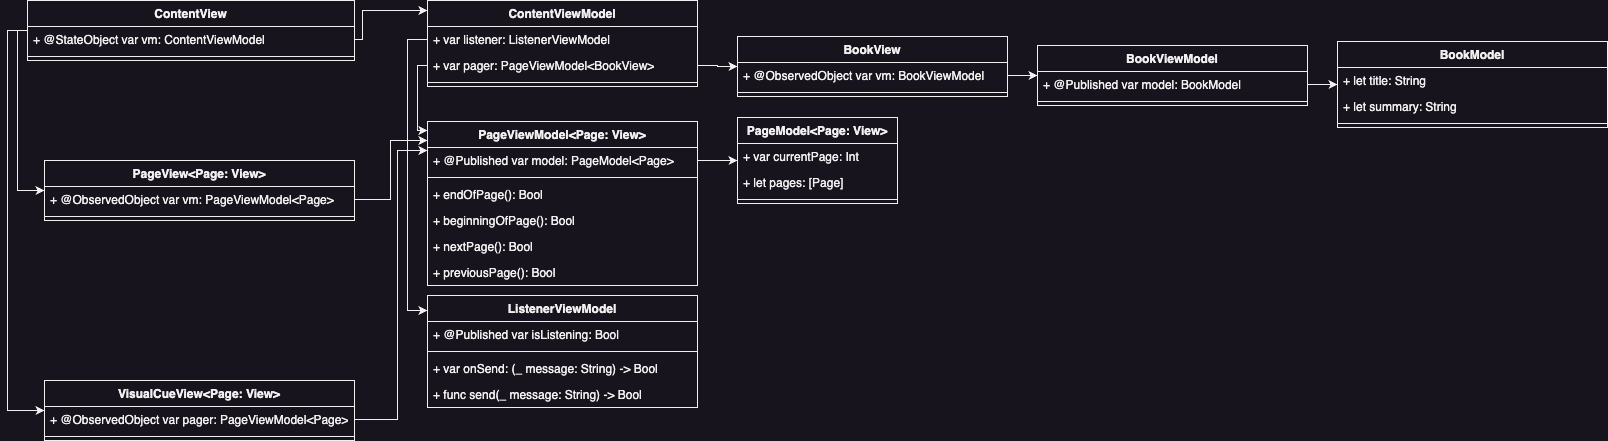

The diagram above was exported from draw.io. Its source (the exported page's mxGraphModel, read from the mxfile embedded in the PNG):
<mxGraphModel dx="1139" dy="562" grid="1" gridSize="10" guides="1" tooltips="1" connect="1" arrows="1" fold="1" page="1" pageScale="1" pageWidth="827" pageHeight="1169" math="0" shadow="0">
  <root>
    <mxCell id="WIyWlLk6GJQsqaUBKTNV-0" />
    <mxCell id="WIyWlLk6GJQsqaUBKTNV-1" parent="WIyWlLk6GJQsqaUBKTNV-0" />
    <mxCell id="a4xaBJ1gXhYVm9qdX6ll-113" style="edgeStyle=orthogonalEdgeStyle;rounded=0;orthogonalLoop=1;jettySize=auto;html=1;" parent="WIyWlLk6GJQsqaUBKTNV-1" source="a4xaBJ1gXhYVm9qdX6ll-5" target="a4xaBJ1gXhYVm9qdX6ll-15" edge="1">
      <mxGeometry relative="1" as="geometry">
        <Array as="points">
          <mxPoint x="490" y="390" />
          <mxPoint x="490" y="550" />
        </Array>
      </mxGeometry>
    </mxCell>
    <mxCell id="a4xaBJ1gXhYVm9qdX6ll-114" style="edgeStyle=orthogonalEdgeStyle;rounded=0;orthogonalLoop=1;jettySize=auto;html=1;" parent="WIyWlLk6GJQsqaUBKTNV-1" source="a4xaBJ1gXhYVm9qdX6ll-5" target="a4xaBJ1gXhYVm9qdX6ll-21" edge="1">
      <mxGeometry relative="1" as="geometry">
        <Array as="points">
          <mxPoint x="480" y="390" />
          <mxPoint x="480" y="770" />
        </Array>
      </mxGeometry>
    </mxCell>
    <mxCell id="a4xaBJ1gXhYVm9qdX6ll-5" value="ContentView" style="swimlane;fontStyle=1;align=center;verticalAlign=top;childLayout=stackLayout;horizontal=1;startSize=26;horizontalStack=0;resizeParent=1;resizeParentMax=0;resizeLast=0;collapsible=1;marginBottom=0;whiteSpace=wrap;html=1;" parent="WIyWlLk6GJQsqaUBKTNV-1" vertex="1">
      <mxGeometry x="500" y="360" width="327" height="60" as="geometry" />
    </mxCell>
    <mxCell id="a4xaBJ1gXhYVm9qdX6ll-6" value="+ @StateObject var vm: ContentViewModel" style="text;strokeColor=none;fillColor=none;align=left;verticalAlign=top;spacingLeft=4;spacingRight=4;overflow=hidden;rotatable=0;points=[[0,0.5],[1,0.5]];portConstraint=eastwest;whiteSpace=wrap;html=1;" parent="a4xaBJ1gXhYVm9qdX6ll-5" vertex="1">
      <mxGeometry y="26" width="327" height="26" as="geometry" />
    </mxCell>
    <mxCell id="a4xaBJ1gXhYVm9qdX6ll-7" value="" style="line;strokeWidth=1;fillColor=none;align=left;verticalAlign=middle;spacingTop=-1;spacingLeft=3;spacingRight=3;rotatable=0;labelPosition=right;points=[];portConstraint=eastwest;strokeColor=inherit;" parent="a4xaBJ1gXhYVm9qdX6ll-5" vertex="1">
      <mxGeometry y="52" width="327" height="8" as="geometry" />
    </mxCell>
    <mxCell id="a4xaBJ1gXhYVm9qdX6ll-9" value="ContentViewModel" style="swimlane;fontStyle=1;align=center;verticalAlign=top;childLayout=stackLayout;horizontal=1;startSize=26;horizontalStack=0;resizeParent=1;resizeParentMax=0;resizeLast=0;collapsible=1;marginBottom=0;whiteSpace=wrap;html=1;" parent="WIyWlLk6GJQsqaUBKTNV-1" vertex="1">
      <mxGeometry x="899.9300000000001" y="360" width="270" height="86" as="geometry" />
    </mxCell>
    <mxCell id="a4xaBJ1gXhYVm9qdX6ll-10" value="+ var listener: ListenerViewModel" style="text;strokeColor=none;fillColor=none;align=left;verticalAlign=top;spacingLeft=4;spacingRight=4;overflow=hidden;rotatable=0;points=[[0,0.5],[1,0.5]];portConstraint=eastwest;whiteSpace=wrap;html=1;" parent="a4xaBJ1gXhYVm9qdX6ll-9" vertex="1">
      <mxGeometry y="26" width="270" height="26" as="geometry" />
    </mxCell>
    <mxCell id="a4xaBJ1gXhYVm9qdX6ll-14" value="+ var pager: PageViewModel&amp;lt;BookView&amp;gt;" style="text;strokeColor=none;fillColor=none;align=left;verticalAlign=top;spacingLeft=4;spacingRight=4;overflow=hidden;rotatable=0;points=[[0,0.5],[1,0.5]];portConstraint=eastwest;whiteSpace=wrap;html=1;" parent="a4xaBJ1gXhYVm9qdX6ll-9" vertex="1">
      <mxGeometry y="52" width="270" height="26" as="geometry" />
    </mxCell>
    <mxCell id="a4xaBJ1gXhYVm9qdX6ll-11" value="" style="line;strokeWidth=1;fillColor=none;align=left;verticalAlign=middle;spacingTop=-1;spacingLeft=3;spacingRight=3;rotatable=0;labelPosition=right;points=[];portConstraint=eastwest;strokeColor=inherit;" parent="a4xaBJ1gXhYVm9qdX6ll-9" vertex="1">
      <mxGeometry y="78" width="270" height="8" as="geometry" />
    </mxCell>
    <mxCell id="a4xaBJ1gXhYVm9qdX6ll-15" value="PageView&amp;lt;Page: View&amp;gt;" style="swimlane;fontStyle=1;align=center;verticalAlign=top;childLayout=stackLayout;horizontal=1;startSize=26;horizontalStack=0;resizeParent=1;resizeParentMax=0;resizeLast=0;collapsible=1;marginBottom=0;whiteSpace=wrap;html=1;" parent="WIyWlLk6GJQsqaUBKTNV-1" vertex="1">
      <mxGeometry x="517" y="520" width="310" height="60" as="geometry" />
    </mxCell>
    <mxCell id="a4xaBJ1gXhYVm9qdX6ll-16" value="+ @ObservedObject var vm: PageViewModel&amp;lt;Page&amp;gt;" style="text;strokeColor=none;fillColor=none;align=left;verticalAlign=top;spacingLeft=4;spacingRight=4;overflow=hidden;rotatable=0;points=[[0,0.5],[1,0.5]];portConstraint=eastwest;whiteSpace=wrap;html=1;" parent="a4xaBJ1gXhYVm9qdX6ll-15" vertex="1">
      <mxGeometry y="26" width="310" height="26" as="geometry" />
    </mxCell>
    <mxCell id="a4xaBJ1gXhYVm9qdX6ll-17" value="" style="line;strokeWidth=1;fillColor=none;align=left;verticalAlign=middle;spacingTop=-1;spacingLeft=3;spacingRight=3;rotatable=0;labelPosition=right;points=[];portConstraint=eastwest;strokeColor=inherit;" parent="a4xaBJ1gXhYVm9qdX6ll-15" vertex="1">
      <mxGeometry y="52" width="310" height="8" as="geometry" />
    </mxCell>
    <mxCell id="a4xaBJ1gXhYVm9qdX6ll-21" value="VisualCueView&amp;lt;Page: View&amp;gt;" style="swimlane;fontStyle=1;align=center;verticalAlign=top;childLayout=stackLayout;horizontal=1;startSize=26;horizontalStack=0;resizeParent=1;resizeParentMax=0;resizeLast=0;collapsible=1;marginBottom=0;whiteSpace=wrap;html=1;" parent="WIyWlLk6GJQsqaUBKTNV-1" vertex="1">
      <mxGeometry x="517" y="740" width="310" height="60" as="geometry" />
    </mxCell>
    <mxCell id="a4xaBJ1gXhYVm9qdX6ll-33" value="+ @ObservedObject var pager: PageViewModel&amp;lt;Page&amp;gt;" style="text;strokeColor=none;fillColor=none;align=left;verticalAlign=top;spacingLeft=4;spacingRight=4;overflow=hidden;rotatable=0;points=[[0,0.5],[1,0.5]];portConstraint=eastwest;whiteSpace=wrap;html=1;" parent="a4xaBJ1gXhYVm9qdX6ll-21" vertex="1">
      <mxGeometry y="26" width="310" height="26" as="geometry" />
    </mxCell>
    <mxCell id="a4xaBJ1gXhYVm9qdX6ll-23" value="" style="line;strokeWidth=1;fillColor=none;align=left;verticalAlign=middle;spacingTop=-1;spacingLeft=3;spacingRight=3;rotatable=0;labelPosition=right;points=[];portConstraint=eastwest;strokeColor=inherit;" parent="a4xaBJ1gXhYVm9qdX6ll-21" vertex="1">
      <mxGeometry y="52" width="310" height="8" as="geometry" />
    </mxCell>
    <mxCell id="a4xaBJ1gXhYVm9qdX6ll-42" value="BookView" style="swimlane;fontStyle=1;align=center;verticalAlign=top;childLayout=stackLayout;horizontal=1;startSize=26;horizontalStack=0;resizeParent=1;resizeParentMax=0;resizeLast=0;collapsible=1;marginBottom=0;whiteSpace=wrap;html=1;" parent="WIyWlLk6GJQsqaUBKTNV-1" vertex="1">
      <mxGeometry x="1210" y="396" width="270" height="60" as="geometry" />
    </mxCell>
    <mxCell id="a4xaBJ1gXhYVm9qdX6ll-43" value="+ @ObservedObject var vm: BookViewModel" style="text;strokeColor=none;fillColor=none;align=left;verticalAlign=top;spacingLeft=4;spacingRight=4;overflow=hidden;rotatable=0;points=[[0,0.5],[1,0.5]];portConstraint=eastwest;whiteSpace=wrap;html=1;" parent="a4xaBJ1gXhYVm9qdX6ll-42" vertex="1">
      <mxGeometry y="26" width="270" height="26" as="geometry" />
    </mxCell>
    <mxCell id="a4xaBJ1gXhYVm9qdX6ll-46" value="" style="line;strokeWidth=1;fillColor=none;align=left;verticalAlign=middle;spacingTop=-1;spacingLeft=3;spacingRight=3;rotatable=0;labelPosition=right;points=[];portConstraint=eastwest;strokeColor=inherit;" parent="a4xaBJ1gXhYVm9qdX6ll-42" vertex="1">
      <mxGeometry y="52" width="270" height="8" as="geometry" />
    </mxCell>
    <mxCell id="a4xaBJ1gXhYVm9qdX6ll-47" value="BookViewModel" style="swimlane;fontStyle=1;align=center;verticalAlign=top;childLayout=stackLayout;horizontal=1;startSize=26;horizontalStack=0;resizeParent=1;resizeParentMax=0;resizeLast=0;collapsible=1;marginBottom=0;whiteSpace=wrap;html=1;" parent="WIyWlLk6GJQsqaUBKTNV-1" vertex="1">
      <mxGeometry x="1510" y="405" width="270" height="60" as="geometry" />
    </mxCell>
    <mxCell id="a4xaBJ1gXhYVm9qdX6ll-48" value="+ @Published var model: BookModel" style="text;strokeColor=none;fillColor=none;align=left;verticalAlign=top;spacingLeft=4;spacingRight=4;overflow=hidden;rotatable=0;points=[[0,0.5],[1,0.5]];portConstraint=eastwest;whiteSpace=wrap;html=1;" parent="a4xaBJ1gXhYVm9qdX6ll-47" vertex="1">
      <mxGeometry y="26" width="270" height="26" as="geometry" />
    </mxCell>
    <mxCell id="a4xaBJ1gXhYVm9qdX6ll-49" value="" style="line;strokeWidth=1;fillColor=none;align=left;verticalAlign=middle;spacingTop=-1;spacingLeft=3;spacingRight=3;rotatable=0;labelPosition=right;points=[];portConstraint=eastwest;strokeColor=inherit;" parent="a4xaBJ1gXhYVm9qdX6ll-47" vertex="1">
      <mxGeometry y="52" width="270" height="8" as="geometry" />
    </mxCell>
    <mxCell id="a4xaBJ1gXhYVm9qdX6ll-50" value="BookModel" style="swimlane;fontStyle=1;align=center;verticalAlign=top;childLayout=stackLayout;horizontal=1;startSize=26;horizontalStack=0;resizeParent=1;resizeParentMax=0;resizeLast=0;collapsible=1;marginBottom=0;whiteSpace=wrap;html=1;" parent="WIyWlLk6GJQsqaUBKTNV-1" vertex="1">
      <mxGeometry x="1810" y="401" width="270" height="86" as="geometry" />
    </mxCell>
    <mxCell id="a4xaBJ1gXhYVm9qdX6ll-51" value="+ let title: String" style="text;strokeColor=none;fillColor=none;align=left;verticalAlign=top;spacingLeft=4;spacingRight=4;overflow=hidden;rotatable=0;points=[[0,0.5],[1,0.5]];portConstraint=eastwest;whiteSpace=wrap;html=1;" parent="a4xaBJ1gXhYVm9qdX6ll-50" vertex="1">
      <mxGeometry y="26" width="270" height="26" as="geometry" />
    </mxCell>
    <mxCell id="a4xaBJ1gXhYVm9qdX6ll-53" value="+ let summary: String" style="text;strokeColor=none;fillColor=none;align=left;verticalAlign=top;spacingLeft=4;spacingRight=4;overflow=hidden;rotatable=0;points=[[0,0.5],[1,0.5]];portConstraint=eastwest;whiteSpace=wrap;html=1;" parent="a4xaBJ1gXhYVm9qdX6ll-50" vertex="1">
      <mxGeometry y="52" width="270" height="26" as="geometry" />
    </mxCell>
    <mxCell id="a4xaBJ1gXhYVm9qdX6ll-52" value="" style="line;strokeWidth=1;fillColor=none;align=left;verticalAlign=middle;spacingTop=-1;spacingLeft=3;spacingRight=3;rotatable=0;labelPosition=right;points=[];portConstraint=eastwest;strokeColor=inherit;" parent="a4xaBJ1gXhYVm9qdX6ll-50" vertex="1">
      <mxGeometry y="78" width="270" height="8" as="geometry" />
    </mxCell>
    <mxCell id="a4xaBJ1gXhYVm9qdX6ll-68" style="edgeStyle=orthogonalEdgeStyle;rounded=0;orthogonalLoop=1;jettySize=auto;html=1;" parent="WIyWlLk6GJQsqaUBKTNV-1" source="a4xaBJ1gXhYVm9qdX6ll-14" target="a4xaBJ1gXhYVm9qdX6ll-42" edge="1">
      <mxGeometry relative="1" as="geometry" />
    </mxCell>
    <mxCell id="a4xaBJ1gXhYVm9qdX6ll-69" style="edgeStyle=orthogonalEdgeStyle;rounded=0;orthogonalLoop=1;jettySize=auto;html=1;" parent="WIyWlLk6GJQsqaUBKTNV-1" source="a4xaBJ1gXhYVm9qdX6ll-43" target="a4xaBJ1gXhYVm9qdX6ll-47" edge="1">
      <mxGeometry relative="1" as="geometry" />
    </mxCell>
    <mxCell id="a4xaBJ1gXhYVm9qdX6ll-70" style="edgeStyle=orthogonalEdgeStyle;rounded=0;orthogonalLoop=1;jettySize=auto;html=1;" parent="WIyWlLk6GJQsqaUBKTNV-1" source="a4xaBJ1gXhYVm9qdX6ll-48" target="a4xaBJ1gXhYVm9qdX6ll-50" edge="1">
      <mxGeometry relative="1" as="geometry" />
    </mxCell>
    <mxCell id="a4xaBJ1gXhYVm9qdX6ll-76" value="PageViewModel&amp;lt;Page: View&amp;gt;" style="swimlane;fontStyle=1;align=center;verticalAlign=top;childLayout=stackLayout;horizontal=1;startSize=26;horizontalStack=0;resizeParent=1;resizeParentMax=0;resizeLast=0;collapsible=1;marginBottom=0;whiteSpace=wrap;html=1;" parent="WIyWlLk6GJQsqaUBKTNV-1" vertex="1">
      <mxGeometry x="899.9300000000001" y="481" width="270" height="164" as="geometry" />
    </mxCell>
    <mxCell id="a4xaBJ1gXhYVm9qdX6ll-77" value="+ @Published var model: PageModel&amp;lt;Page&amp;gt;" style="text;strokeColor=none;fillColor=none;align=left;verticalAlign=top;spacingLeft=4;spacingRight=4;overflow=hidden;rotatable=0;points=[[0,0.5],[1,0.5]];portConstraint=eastwest;whiteSpace=wrap;html=1;" parent="a4xaBJ1gXhYVm9qdX6ll-76" vertex="1">
      <mxGeometry y="26" width="270" height="26" as="geometry" />
    </mxCell>
    <mxCell id="a4xaBJ1gXhYVm9qdX6ll-78" value="" style="line;strokeWidth=1;fillColor=none;align=left;verticalAlign=middle;spacingTop=-1;spacingLeft=3;spacingRight=3;rotatable=0;labelPosition=right;points=[];portConstraint=eastwest;strokeColor=inherit;" parent="a4xaBJ1gXhYVm9qdX6ll-76" vertex="1">
      <mxGeometry y="52" width="270" height="8" as="geometry" />
    </mxCell>
    <mxCell id="a4xaBJ1gXhYVm9qdX6ll-79" value="+ endOfPage(): Bool" style="text;strokeColor=none;fillColor=none;align=left;verticalAlign=top;spacingLeft=4;spacingRight=4;overflow=hidden;rotatable=0;points=[[0,0.5],[1,0.5]];portConstraint=eastwest;whiteSpace=wrap;html=1;" parent="a4xaBJ1gXhYVm9qdX6ll-76" vertex="1">
      <mxGeometry y="60" width="270" height="26" as="geometry" />
    </mxCell>
    <mxCell id="a4xaBJ1gXhYVm9qdX6ll-80" value="+ beginningOfPage(): Bool" style="text;strokeColor=none;fillColor=none;align=left;verticalAlign=top;spacingLeft=4;spacingRight=4;overflow=hidden;rotatable=0;points=[[0,0.5],[1,0.5]];portConstraint=eastwest;whiteSpace=wrap;html=1;" parent="a4xaBJ1gXhYVm9qdX6ll-76" vertex="1">
      <mxGeometry y="86" width="270" height="26" as="geometry" />
    </mxCell>
    <mxCell id="a4xaBJ1gXhYVm9qdX6ll-81" value="+ nextPage(): Bool" style="text;strokeColor=none;fillColor=none;align=left;verticalAlign=top;spacingLeft=4;spacingRight=4;overflow=hidden;rotatable=0;points=[[0,0.5],[1,0.5]];portConstraint=eastwest;whiteSpace=wrap;html=1;" parent="a4xaBJ1gXhYVm9qdX6ll-76" vertex="1">
      <mxGeometry y="112" width="270" height="26" as="geometry" />
    </mxCell>
    <mxCell id="a4xaBJ1gXhYVm9qdX6ll-82" value="+ previousPage(): Bool" style="text;strokeColor=none;fillColor=none;align=left;verticalAlign=top;spacingLeft=4;spacingRight=4;overflow=hidden;rotatable=0;points=[[0,0.5],[1,0.5]];portConstraint=eastwest;whiteSpace=wrap;html=1;" parent="a4xaBJ1gXhYVm9qdX6ll-76" vertex="1">
      <mxGeometry y="138" width="270" height="26" as="geometry" />
    </mxCell>
    <mxCell id="a4xaBJ1gXhYVm9qdX6ll-83" value="PageModel&amp;lt;Page: View&amp;gt;" style="swimlane;fontStyle=1;align=center;verticalAlign=top;childLayout=stackLayout;horizontal=1;startSize=26;horizontalStack=0;resizeParent=1;resizeParentMax=0;resizeLast=0;collapsible=1;marginBottom=0;whiteSpace=wrap;html=1;" parent="WIyWlLk6GJQsqaUBKTNV-1" vertex="1">
      <mxGeometry x="1210" y="477" width="160" height="86" as="geometry" />
    </mxCell>
    <mxCell id="a4xaBJ1gXhYVm9qdX6ll-84" value="+ var currentPage: Int" style="text;strokeColor=none;fillColor=none;align=left;verticalAlign=top;spacingLeft=4;spacingRight=4;overflow=hidden;rotatable=0;points=[[0,0.5],[1,0.5]];portConstraint=eastwest;whiteSpace=wrap;html=1;" parent="a4xaBJ1gXhYVm9qdX6ll-83" vertex="1">
      <mxGeometry y="26" width="160" height="26" as="geometry" />
    </mxCell>
    <mxCell id="a4xaBJ1gXhYVm9qdX6ll-87" value="+ let pages: [Page]" style="text;strokeColor=none;fillColor=none;align=left;verticalAlign=top;spacingLeft=4;spacingRight=4;overflow=hidden;rotatable=0;points=[[0,0.5],[1,0.5]];portConstraint=eastwest;whiteSpace=wrap;html=1;" parent="a4xaBJ1gXhYVm9qdX6ll-83" vertex="1">
      <mxGeometry y="52" width="160" height="26" as="geometry" />
    </mxCell>
    <mxCell id="a4xaBJ1gXhYVm9qdX6ll-85" value="" style="line;strokeWidth=1;fillColor=none;align=left;verticalAlign=middle;spacingTop=-1;spacingLeft=3;spacingRight=3;rotatable=0;labelPosition=right;points=[];portConstraint=eastwest;strokeColor=inherit;" parent="a4xaBJ1gXhYVm9qdX6ll-83" vertex="1">
      <mxGeometry y="78" width="160" height="8" as="geometry" />
    </mxCell>
    <mxCell id="a4xaBJ1gXhYVm9qdX6ll-88" style="edgeStyle=orthogonalEdgeStyle;rounded=0;orthogonalLoop=1;jettySize=auto;html=1;" parent="WIyWlLk6GJQsqaUBKTNV-1" source="a4xaBJ1gXhYVm9qdX6ll-77" target="a4xaBJ1gXhYVm9qdX6ll-83" edge="1">
      <mxGeometry relative="1" as="geometry" />
    </mxCell>
    <mxCell id="a4xaBJ1gXhYVm9qdX6ll-94" value="ListenerViewModel" style="swimlane;fontStyle=1;align=center;verticalAlign=top;childLayout=stackLayout;horizontal=1;startSize=26;horizontalStack=0;resizeParent=1;resizeParentMax=0;resizeLast=0;collapsible=1;marginBottom=0;whiteSpace=wrap;html=1;" parent="WIyWlLk6GJQsqaUBKTNV-1" vertex="1">
      <mxGeometry x="899.9300000000001" y="655" width="270" height="112" as="geometry" />
    </mxCell>
    <mxCell id="a4xaBJ1gXhYVm9qdX6ll-95" value="+ @Published var isListening: Bool" style="text;strokeColor=none;fillColor=none;align=left;verticalAlign=top;spacingLeft=4;spacingRight=4;overflow=hidden;rotatable=0;points=[[0,0.5],[1,0.5]];portConstraint=eastwest;whiteSpace=wrap;html=1;" parent="a4xaBJ1gXhYVm9qdX6ll-94" vertex="1">
      <mxGeometry y="26" width="270" height="26" as="geometry" />
    </mxCell>
    <mxCell id="a4xaBJ1gXhYVm9qdX6ll-96" value="" style="line;strokeWidth=1;fillColor=none;align=left;verticalAlign=middle;spacingTop=-1;spacingLeft=3;spacingRight=3;rotatable=0;labelPosition=right;points=[];portConstraint=eastwest;strokeColor=inherit;" parent="a4xaBJ1gXhYVm9qdX6ll-94" vertex="1">
      <mxGeometry y="52" width="270" height="8" as="geometry" />
    </mxCell>
    <mxCell id="a4xaBJ1gXhYVm9qdX6ll-97" value="+ var onSend: (_ message: String) -&amp;gt; Bool" style="text;strokeColor=none;fillColor=none;align=left;verticalAlign=top;spacingLeft=4;spacingRight=4;overflow=hidden;rotatable=0;points=[[0,0.5],[1,0.5]];portConstraint=eastwest;whiteSpace=wrap;html=1;" parent="a4xaBJ1gXhYVm9qdX6ll-94" vertex="1">
      <mxGeometry y="60" width="270" height="26" as="geometry" />
    </mxCell>
    <mxCell id="a4xaBJ1gXhYVm9qdX6ll-98" value="+ func send(_ message: String) -&amp;gt; Bool" style="text;strokeColor=none;fillColor=none;align=left;verticalAlign=top;spacingLeft=4;spacingRight=4;overflow=hidden;rotatable=0;points=[[0,0.5],[1,0.5]];portConstraint=eastwest;whiteSpace=wrap;html=1;" parent="a4xaBJ1gXhYVm9qdX6ll-94" vertex="1">
      <mxGeometry y="86" width="270" height="26" as="geometry" />
    </mxCell>
    <mxCell id="a4xaBJ1gXhYVm9qdX6ll-101" style="edgeStyle=orthogonalEdgeStyle;rounded=0;orthogonalLoop=1;jettySize=auto;html=1;" parent="WIyWlLk6GJQsqaUBKTNV-1" source="a4xaBJ1gXhYVm9qdX6ll-6" target="a4xaBJ1gXhYVm9qdX6ll-9" edge="1">
      <mxGeometry relative="1" as="geometry">
        <Array as="points">
          <mxPoint x="835" y="399" />
          <mxPoint x="835" y="370" />
        </Array>
      </mxGeometry>
    </mxCell>
    <mxCell id="a4xaBJ1gXhYVm9qdX6ll-105" style="edgeStyle=orthogonalEdgeStyle;rounded=0;orthogonalLoop=1;jettySize=auto;html=1;" parent="WIyWlLk6GJQsqaUBKTNV-1" source="a4xaBJ1gXhYVm9qdX6ll-16" target="a4xaBJ1gXhYVm9qdX6ll-76" edge="1">
      <mxGeometry relative="1" as="geometry">
        <Array as="points">
          <mxPoint x="863" y="559" />
          <mxPoint x="863" y="500" />
        </Array>
      </mxGeometry>
    </mxCell>
    <mxCell id="a4xaBJ1gXhYVm9qdX6ll-108" style="edgeStyle=orthogonalEdgeStyle;rounded=0;orthogonalLoop=1;jettySize=auto;html=1;" parent="WIyWlLk6GJQsqaUBKTNV-1" source="a4xaBJ1gXhYVm9qdX6ll-10" target="a4xaBJ1gXhYVm9qdX6ll-94" edge="1">
      <mxGeometry relative="1" as="geometry">
        <Array as="points">
          <mxPoint x="880" y="399" />
          <mxPoint x="880" y="670" />
        </Array>
      </mxGeometry>
    </mxCell>
    <mxCell id="a4xaBJ1gXhYVm9qdX6ll-109" style="edgeStyle=orthogonalEdgeStyle;rounded=0;orthogonalLoop=1;jettySize=auto;html=1;" parent="WIyWlLk6GJQsqaUBKTNV-1" source="a4xaBJ1gXhYVm9qdX6ll-14" target="a4xaBJ1gXhYVm9qdX6ll-76" edge="1">
      <mxGeometry relative="1" as="geometry">
        <Array as="points">
          <mxPoint x="890" y="425" />
          <mxPoint x="890" y="490" />
        </Array>
      </mxGeometry>
    </mxCell>
    <mxCell id="a4xaBJ1gXhYVm9qdX6ll-110" style="edgeStyle=orthogonalEdgeStyle;rounded=0;orthogonalLoop=1;jettySize=auto;html=1;" parent="WIyWlLk6GJQsqaUBKTNV-1" source="a4xaBJ1gXhYVm9qdX6ll-33" target="a4xaBJ1gXhYVm9qdX6ll-76" edge="1">
      <mxGeometry relative="1" as="geometry">
        <Array as="points">
          <mxPoint x="870" y="779" />
          <mxPoint x="870" y="510" />
        </Array>
      </mxGeometry>
    </mxCell>
  </root>
</mxGraphModel>